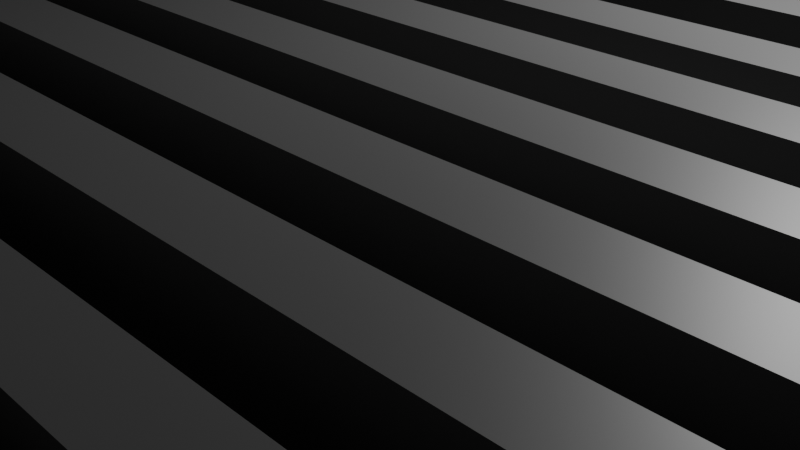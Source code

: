# Source: LaunchPad.blend  (saved by Blender 4.4.30; exported with 4.5.12 LTS)
import bpy
from mathutils import Matrix  # noqa: F401  (used for matrix-valued properties, if any)

bpy.ops.wm.read_factory_settings(use_empty=True)
scene = bpy.context.scene
scene.name = 'Scene'

# ---- collections
col_collection = bpy.data.collections.new('Collection'); scene.collection.children.link(col_collection)

# ---- images (referenced by path relative to the original .blend; pixels are not part of the script)
import os
ASSET_DIR = os.environ.get("B2B_ASSET_DIR", "")  # directory of the original .blend (textures are referenced by path, not embedded)
HERE = os.path.dirname(os.path.abspath(__file__))  # packed textures are extracted next to this script under _unpacked/

def load_image(name, relpath, width, height, colorspace="sRGB"):
    """Load a texture the original file referenced (path relative to the .blend, or extracted next to this script)."""
    p = next((c for c in (os.path.join(HERE, relpath), os.path.join(ASSET_DIR, relpath)) if relpath and os.path.exists(c)), "")
    if p:
        img = bpy.data.images.load(p, check_existing=True)
        img.name = name
    else:  # same state as the original file: an image datablock whose file is absent (Cycles renders it pink)
        img = bpy.data.images.new(name, width, height)
        img.source = "FILE"
        img.filepath = "//" + (relpath or name)
    img.colorspace_settings.name = colorspace
    return img
img_color = load_image('Color', 'LaunchPad_CLR.png', 1024, 1024, 'sRGB')

# ---- materials (node trees are filled in below, after node groups)
mat_metal = bpy.data.materials.new('Metal')
mat_walkway = bpy.data.materials.new('Walkway')
mat_grass_001 = bpy.data.materials.new('Grass.001')

# ---- material node trees
mat_metal.use_nodes = True; mat_metal.node_tree.nodes.clear()
_N = mat_metal.node_tree.nodes; _L = mat_metal.node_tree.links
n0 = _N.new('ShaderNodeBsdfPrincipled'); n0.name = 'Principled BSDF'; n0.location = (10, 300)
n0.inputs[0].default_value = (0.1064, 0.1064, 0.1064, 1.0)
n1 = _N.new('ShaderNodeOutputMaterial'); n1.name = 'Material Output'; n1.location = (300, 300)
n2 = _N.new('ShaderNodeTexImage'); n2.name = 'Image Texture'; n2.location = (-349, 645)
n2.image = img_color
_L.new(n0.outputs[0], n1.inputs[0])
n1.is_active_output = True
mat_walkway.use_nodes = True; mat_walkway.node_tree.nodes.clear()
_N = mat_walkway.node_tree.nodes; _L = mat_walkway.node_tree.links
n0 = _N.new('ShaderNodeBsdfPrincipled'); n0.name = 'Principled BSDF'; n0.location = (10, 300)
n1 = _N.new('ShaderNodeOutputMaterial'); n1.name = 'Material Output'; n1.location = (300, 300)
n2 = _N.new('ShaderNodeTexVoronoi'); n2.name = 'Voronoi Texture'; n2.location = (-1362, 308)
n2.inputs[2].default_value = 200.0
n2.inputs[3].default_value = 1.0
n2.inputs[8].default_value = 0.1
n3 = _N.new('ShaderNodeValToRGB'); n3.name = 'Color Ramp'; n3.location = (-672, 388)
while len(n3.color_ramp.elements) > 1: n3.color_ramp.elements.remove(n3.color_ramp.elements[-1])
n3.color_ramp.elements[0].position = 0.4386; n3.color_ramp.elements[0].color = (0.3475, 0.3475, 0.3475, 1.0)
_e = n3.color_ramp.elements.new(1.0); _e.color = (0.4138, 0.4138, 0.4138, 1.0)
n4 = _N.new('ShaderNodeBump'); n4.name = 'Bump'; n4.location = (-289, 38)
n4.inputs[1].default_value = 1.0
n5 = _N.new('ShaderNodeMix'); n5.name = 'Mix'; n5.location = (-955, 569)
n5.data_type = 'RGBA'
n5.inputs[7].default_value = (0.05555, 0.05555, 0.05555, 1.0)
n6 = _N.new('ShaderNodeTexNoise'); n6.name = 'Noise Texture'; n6.location = (-1841, 564)
n6.inputs[2].default_value = 34.6
n6.inputs[3].default_value = 4.0
n7 = _N.new('ShaderNodeValToRGB'); n7.name = 'Color Ramp.002'; n7.location = (-1585, 626)
n7.color_ramp.interpolation = 'EASE'
while len(n7.color_ramp.elements) > 1: n7.color_ramp.elements.remove(n7.color_ramp.elements[-1])
n7.color_ramp.elements[0].position = 0.0; n7.color_ramp.elements[0].color = (0.0, 0.0, 0.0, 1.0)
_e = n7.color_ramp.elements.new(1.0); _e.color = (0.9598, 0.9598, 0.9598, 1.0)
n8 = _N.new('ShaderNodeTexImage'); n8.name = 'Image Texture'; n8.location = (-408, 748)
n8.image = img_color
_L.new(n0.outputs[0], n1.inputs[0])
_L.new(n4.outputs[0], n0.inputs[5])
_L.new(n7.outputs[0], n5.inputs[0])
_L.new(n6.outputs[1], n7.inputs[0])
_L.new(n5.outputs[2], n3.inputs[0])
_L.new(n2.outputs[1], n5.inputs[6])
_L.new(n3.outputs[0], n0.inputs[0])
_L.new(n3.outputs[0], n4.inputs[3])
n1.is_active_output = True
mat_grass_001.use_nodes = True; mat_grass_001.node_tree.nodes.clear()
_N = mat_grass_001.node_tree.nodes; _L = mat_grass_001.node_tree.links
n0 = _N.new('ShaderNodeBsdfPrincipled'); n0.name = 'Principled BSDF'; n0.location = (10, 300)
n0.inputs[2].default_value = 1.0
n1 = _N.new('ShaderNodeOutputMaterial'); n1.name = 'Material Output'; n1.location = (300, 300)
n2 = _N.new('ShaderNodeTexNoise'); n2.name = 'Noise Texture'; n2.location = (-746, 187)
n2.inputs[2].default_value = 10.0
n2.inputs[3].default_value = 5.0
n2.inputs[5].default_value = 3.3
n2.inputs[6].default_value = 0.8
n3 = _N.new('ShaderNodeValToRGB'); n3.name = 'Color Ramp'; n3.location = (-522, 200)
while len(n3.color_ramp.elements) > 1: n3.color_ramp.elements.remove(n3.color_ramp.elements[-1])
n3.color_ramp.elements[0].position = 0.3377; n3.color_ramp.elements[0].color = (0.06424, 0.09851, 0.007701, 1.0)
_e = n3.color_ramp.elements.new(0.9956); _e.color = (0.03319, 0.0387, 0.01192, 1.0)
n4 = _N.new('ShaderNodeTexVoronoi'); n4.name = 'Voronoi Texture'; n4.location = (-954, 379)
n4.normalize = True
n4.inputs[2].default_value = 200.0
n4.inputs[3].default_value = 15.0
n4.inputs[4].default_value = 0.8065
n5 = _N.new('ShaderNodeValToRGB'); n5.name = 'Color Ramp.001'; n5.location = (-607, 435)
n5.color_ramp.interpolation = 'EASE'
while len(n5.color_ramp.elements) > 1: n5.color_ramp.elements.remove(n5.color_ramp.elements[-1])
n5.color_ramp.elements[0].position = 0.2368; n5.color_ramp.elements[0].color = (1.0, 1.0, 1.0, 1.0)
_e = n5.color_ramp.elements.new(1.0); _e.color = (0.6335, 0.6335, 0.6335, 1.0)
n6 = _N.new('ShaderNodeMix'); n6.name = 'Mix'; n6.location = (-170, 382)
n6.data_type = 'RGBA'
n6.inputs[6].default_value = (0.264, 0.3796, 0.06041, 1.0)
n7 = _N.new('ShaderNodeTexImage'); n7.name = 'Image Texture'; n7.location = (-367, 733)
n7.image = img_color
_L.new(n0.outputs[0], n1.inputs[0])
_L.new(n2.outputs[1], n3.inputs[0])
_L.new(n6.outputs[2], n0.inputs[0])
_L.new(n4.outputs[0], n5.inputs[0])
_L.new(n3.outputs[0], n6.inputs[7])
_L.new(n5.outputs[0], n6.inputs[0])
n1.is_active_output = True

# ---- world
world_world = bpy.data.worlds.new('World'); scene.world = world_world
world_world.use_nodes = True; world_world.node_tree.nodes.clear()
_N = world_world.node_tree.nodes; _L = world_world.node_tree.links
n0 = _N.new('ShaderNodeOutputWorld'); n0.name = 'World Output'; n0.location = (300, 300)
n1 = _N.new('ShaderNodeBackground'); n1.name = 'Background'; n1.location = (10, 300)
n1.inputs[0].default_value = (0.05088, 0.05088, 0.05088, 1.0)
_L.new(n1.outputs[0], n0.inputs[0])
n0.is_active_output = True
world_world.color = (0.05088, 0.05088, 0.05088)
world_world.sun_shadow_jitter_overblur = 0.0

# ---- cameras
cam_camera = bpy.data.cameras.new('Camera')
cam_camera.clip_end = 100.0
cam_camera.ortho_scale = 7.314

# ---- lights
light_light = bpy.data.lights.new('Light', 'POINT')
light_light.energy = 1000.0
light_light.shadow_soft_size = 0.1

# ---- meshes
me_cube_002 = bpy.data.meshes.new('Cube.002')
me_cube_002.from_pydata([(1.357, 0.0, -1.182), (12.53, 0.0, -1.182), (0.0, 0.0, 1.923), (12.54, 0.0, -0.9671), (0.0, 0.0, -1.182), (-1.357, 0.0, -1.182), (-12.53, 0.0, -1.182), (-12.54, 0.0, -0.9671), (-7.816, 0.0, 1.925), (-7.813, 0.0, 2.798), (7.81, 0.0, 1.925), (7.807, 0.0, 2.798), (44.51, 20.21, -5.836), (13.88, 17.14, 2.798), (0.0, 26.69, -5.836), (0.0, 20.36, 2.798), (13.88, 23.47, -5.836), (1.114, 26.5, -5.124), (1.114, 21.19, 2.06), (12.77, 17.98, 2.06), (12.77, 23.28, -5.124), (1.357, 19.61, -4.963), (12.53, 19.61, -4.963), (22.28, 17.05, -1.345), (0.0, 23.52, -1.345), (13.88, 20.31, -1.345), (1.114, 23.52, -1.345), (12.77, 20.31, -1.345), (-23.9, 20.21, -5.836), (-13.88, 17.14, 2.798), (-13.88, 23.47, -5.836), (-1.114, 26.5, -5.124), (-1.114, 21.19, 2.06), (-12.77, 17.98, 2.06), (-12.77, 23.28, -5.124), (-1.357, 19.61, -4.963), (-12.53, 19.61, -4.963), (-22.28, 17.05, -1.345), (-13.88, 20.31, -1.345), (-1.114, 23.52, -1.345), (-12.77, 20.31, -1.345), (44.04, 9.61, -4.963), (-23.9, 9.226, -5.836), (13.89, 9.609, 2.803), (0.0, 9.609, 2.793), (22.29, 9.61, -0.2855), (-13.4, 9.609, 2.793), (-22.28, 9.226, -1.054), (13.88, 8.304, 2.784), (0.0, 8.304, 2.793), (22.28, 8.303, -0.1801), (-13.4, 8.304, 2.793), (-22.28, 7.673, -0.9079), (44.03, 8.303, -5.006), (-23.9, 7.673, -5.836), (44.51, 7.92, -5.836), (44.51, 9.897, -5.836), (22.28, 9.897, -1.054), (13.88, 9.897, 2.798), (0.0, 9.897, 2.798), (-13.88, 9.897, 2.798), (-13.88, 7.92, 2.798), (22.28, 7.92, -0.9079), (13.88, 7.92, 2.798), (0.0, 7.92, 2.798), (86.1, 18.4, -24.94), (86.1, 39.87, -24.94), (22.35, 46.65, -24.94), (-6.558, 53.35, -24.94), (-56.31, 17.0, -24.94), (-56.31, 39.87, -24.94), (-35.46, 46.65, -24.94), (86.1, 14.28, -24.94), (-56.31, 13.76, -24.94), (-7.813, 18.75, 2.798), (-7.813, 19.59, 2.06), (-7.813, 9.897, 2.798), (-7.813, 7.92, 2.798), (-7.541, 9.609, 2.793), (-7.541, 8.304, 2.793), (7.807, 18.75, 2.798), (7.807, 19.59, 2.06), (7.807, 9.897, 2.798), (7.807, 7.92, 2.798), (7.809, 9.609, 2.798), (7.804, 8.304, 2.789), (1.247, 7.781, 1.972), (12.64, 7.781, 1.974), (12.62, 7.781, -1.102), (1.263, 7.781, -1.1), (7.808, 7.614, 1.973), (-1.247, 7.781, 1.972), (-12.64, 7.781, 1.974), (-12.62, 7.781, -1.103), (-1.262, 7.781, -1.101), (-7.815, 7.614, 1.973), (0.0001385, 7.781, 1.948), (0.0001546, 7.781, -1.158), (-12.58, 3.891, -1.035), (-7.813, 3.793, 2.798), (-7.815, 3.724, 1.949), (12.58, 3.891, -1.034), (7.807, 3.793, 2.798), (7.809, 3.724, 1.949), (7.807, 5.773, 2.798), (7.809, 5.669, 1.961), (12.6, 5.836, -1.068), (12.56, 1.945, -1.001), (7.807, 1.813, 2.798), (7.809, 1.778, 1.937), (-12.56, 1.945, -1.001), (-7.813, 1.813, 2.798), (-7.815, 1.778, 1.937), (-12.6, 5.836, -1.069), (-7.813, 5.773, 2.798), (-7.815, 5.669, 1.961), (-12.59, 4.863, -1.052), (-7.813, 4.783, 2.798), (-7.815, 4.696, 1.955), (-12.61, 6.809, -1.086), (-7.813, 6.763, 2.798), (-7.815, 6.642, 1.967), (-12.57, 2.918, -1.018), (-7.813, 2.803, 2.798), (-7.815, 2.751, 1.943), (-12.55, 0.9727, -0.984), (-7.813, 0.8231, 2.798), (-7.815, 0.8057, 1.931), (12.55, 1.007, -0.9845), (7.807, 0.8584, 2.798), (7.809, 0.8404, 1.931), (7.807, 2.803, 2.798), (7.809, 2.751, 1.943), (12.57, 2.918, -1.018), (12.59, 4.863, -1.051), (7.807, 4.783, 2.798), (7.809, 4.696, 1.955), (7.807, 6.763, 2.798), (7.809, 6.642, 1.967), (12.61, 6.809, -1.085), (-12.62, 7.295, -1.094), (-7.813, 7.425, 2.798), (-7.815, 7.128, 1.97), (-12.61, 6.322, -1.077), (-7.813, 6.268, 2.798), (-7.815, 6.155, 1.964), (-12.6, 5.35, -1.06), (-7.813, 5.278, 2.798), (-7.815, 5.183, 1.958), (-12.59, 4.377, -1.043), (-7.813, 4.288, 2.798), (-7.815, 4.21, 1.952), (-12.58, 3.404, -1.026), (-7.813, 3.298, 2.798), (-7.815, 3.237, 1.946), (-12.57, 2.432, -1.009), (-7.813, 2.308, 2.798), (-7.815, 2.265, 1.94), (-12.56, 1.459, -0.9925), (-7.813, 1.318, 2.798), (-7.815, 1.292, 1.934), (-12.55, 0.4863, -0.9756), (-7.813, 0.3281, 2.798), (-7.816, 0.3194, 1.928), (12.55, 0.5037, -0.9758), (7.807, 0.3457, 2.798), (7.809, 0.3367, 1.928), (7.807, 1.336, 2.798), (7.809, 1.309, 1.934), (12.56, 1.476, -0.9926), (12.57, 2.452, -1.009), (7.807, 2.328, 2.798), (7.809, 2.285, 1.94), (7.807, 3.298, 2.798), (7.809, 3.237, 1.946), (12.58, 3.404, -1.026), (12.59, 4.377, -1.043), (7.807, 4.288, 2.798), (7.809, 4.21, 1.952), (7.807, 5.278, 2.798), (7.809, 5.183, 1.958), (12.6, 5.35, -1.06), (12.61, 6.322, -1.076), (7.807, 6.268, 2.798), (7.809, 6.155, 1.964), (7.807, 7.425, 2.798), (7.809, 7.128, 1.97), (12.62, 7.295, -1.093), (7.808, 0.0, 1.973), (12.62, 0.0, -1.102), (12.64, 0.0, 1.974), (86.1, 0.0, -24.94), (44.51, 0.0, -5.836), (22.28, 0.0, -0.9079), (7.807, 0.0, 2.798), (13.88, 0.0, 2.798), (-56.31, 0.0, -24.94), (-23.9, 0.0, -5.836), (-22.28, 0.0, -0.9079), (-13.88, 0.0, 2.798), (-7.813, 0.0, 2.798), (-12.62, 0.0, -1.103), (-7.815, 0.0, 1.973), (-12.64, 0.0, 1.974), (44.51, -20.21, -5.836), (13.88, -17.14, 2.798), (0.0, -26.69, -5.836), (0.0, -20.36, 2.798), (13.88, -23.47, -5.836), (1.114, -26.5, -5.124), (1.114, -21.19, 2.06), (12.77, -17.98, 2.06), (12.77, -23.28, -5.124), (1.357, -19.61, -4.963), (12.53, -19.61, -4.963), (22.28, -17.05, -1.345), (0.0, -23.52, -1.345), (13.88, -20.31, -1.345), (1.114, -23.52, -1.345), (12.77, -20.31, -1.345), (-23.9, -20.21, -5.836), (-13.88, -17.14, 2.798), (-13.88, -23.47, -5.836), (-1.114, -26.5, -5.124), (-1.114, -21.19, 2.06), (-12.77, -17.98, 2.06), (-12.77, -23.28, -5.124), (-1.357, -19.61, -4.963), (-12.53, -19.61, -4.963), (-22.28, -17.05, -1.345), (-13.88, -20.31, -1.345), (-1.114, -23.52, -1.345), (-12.77, -20.31, -1.345), (44.04, -9.61, -4.963), (-23.9, -9.226, -5.836), (13.89, -9.609, 2.803), (0.0, -9.609, 2.793), (22.29, -9.61, -0.2855), (-13.4, -9.609, 2.793), (-22.28, -9.226, -1.054), (13.88, -8.304, 2.784), (0.0, -8.304, 2.793), (22.28, -8.303, -0.1801), (-13.4, -8.304, 2.793), (-22.28, -7.673, -0.9079), (44.03, -8.303, -5.006), (-23.9, -7.673, -5.836), (44.51, -7.92, -5.836), (44.51, -9.897, -5.836), (22.28, -9.897, -1.054), (13.88, -9.897, 2.798), (0.0, -9.897, 2.798), (-13.88, -9.897, 2.798), (-13.88, -7.92, 2.798), (22.28, -7.92, -0.9079), (13.88, -7.92, 2.798), (0.0, -7.92, 2.798), (86.1, -18.4, -24.94), (86.1, -39.87, -24.94), (22.35, -46.65, -24.94), (-6.558, -53.35, -24.94), (-56.31, -17.0, -24.94), (-56.31, -39.87, -24.94), (-35.46, -46.65, -24.94), (86.1, -14.28, -24.94), (-56.31, -13.76, -24.94), (-7.813, -18.75, 2.798), (-7.813, -19.59, 2.06), (-7.813, -9.897, 2.798), (-7.813, -7.92, 2.798), (-7.541, -9.609, 2.793), (-7.541, -8.304, 2.793), (7.807, -18.75, 2.798), (7.807, -19.59, 2.06), (7.807, -9.897, 2.798), (7.807, -7.92, 2.798), (7.809, -9.609, 2.798), (7.804, -8.304, 2.789), (1.247, -7.781, 1.972), (12.64, -7.781, 1.974), (12.62, -7.781, -1.102), (1.263, -7.781, -1.1), (7.808, -7.614, 1.973), (-1.247, -7.781, 1.972), (-12.64, -7.781, 1.974), (-12.62, -7.781, -1.103), (-1.262, -7.781, -1.101), (-7.815, -7.614, 1.973), (0.0001385, -7.781, 1.948), (0.0001546, -7.781, -1.158), (-12.58, -3.891, -1.035), (-7.813, -3.793, 2.798), (-7.815, -3.724, 1.949), (12.58, -3.891, -1.034), (7.807, -3.793, 2.798), (7.809, -3.724, 1.949), (7.807, -5.773, 2.798), (7.809, -5.669, 1.961), (12.6, -5.836, -1.068), (12.56, -1.945, -1.001), (7.807, -1.813, 2.798), (7.809, -1.778, 1.937), (-12.56, -1.945, -1.001), (-7.813, -1.813, 2.798), (-7.815, -1.778, 1.937), (-12.6, -5.836, -1.069), (-7.813, -5.773, 2.798), (-7.815, -5.669, 1.961), (-12.59, -4.863, -1.052), (-7.813, -4.783, 2.798), (-7.815, -4.696, 1.955), (-12.61, -6.809, -1.086), (-7.813, -6.763, 2.798), (-7.815, -6.642, 1.967), (-12.57, -2.918, -1.018), (-7.813, -2.803, 2.798), (-7.815, -2.751, 1.943), (-12.55, -0.9727, -0.984), (-7.813, -0.8231, 2.798), (-7.815, -0.8057, 1.931), (12.55, -1.007, -0.9845), (7.807, -0.8584, 2.798), (7.809, -0.8404, 1.931), (7.807, -2.803, 2.798), (7.809, -2.751, 1.943), (12.57, -2.918, -1.018), (12.59, -4.863, -1.051), (7.807, -4.783, 2.798), (7.809, -4.696, 1.955), (7.807, -6.763, 2.798), (7.809, -6.642, 1.967), (12.61, -6.809, -1.085), (-12.62, -7.295, -1.094), (-7.813, -7.425, 2.798), (-7.815, -7.128, 1.97), (-12.61, -6.322, -1.077), (-7.813, -6.268, 2.798), (-7.815, -6.155, 1.964), (-12.6, -5.35, -1.06), (-7.813, -5.278, 2.798), (-7.815, -5.183, 1.958), (-12.59, -4.377, -1.043), (-7.813, -4.288, 2.798), (-7.815, -4.21, 1.952), (-12.58, -3.404, -1.026), (-7.813, -3.298, 2.798), (-7.815, -3.237, 1.946), (-12.57, -2.432, -1.009), (-7.813, -2.308, 2.798), (-7.815, -2.265, 1.94), (-12.56, -1.459, -0.9925), (-7.813, -1.318, 2.798), (-7.815, -1.292, 1.934), (-12.55, -0.4863, -0.9756), (-7.813, -0.3281, 2.798), (-7.816, -0.3194, 1.928), (12.55, -0.5037, -0.9758), (7.807, -0.3457, 2.798), (7.809, -0.3367, 1.928), (7.807, -1.336, 2.798), (7.809, -1.309, 1.934), (12.56, -1.476, -0.9926), (12.57, -2.452, -1.009), (7.807, -2.328, 2.798), (7.809, -2.285, 1.94), (7.807, -3.298, 2.798), (7.809, -3.237, 1.946), (12.58, -3.404, -1.026), (12.59, -4.377, -1.043), (7.807, -4.288, 2.798), (7.809, -4.21, 1.952), (7.807, -5.278, 2.798), (7.809, -5.183, 1.958), (12.6, -5.35, -1.06), (12.61, -6.322, -1.076), (7.807, -6.268, 2.798), (7.809, -6.155, 1.964), (7.807, -7.425, 2.798), (7.809, -7.128, 1.97), (12.62, -7.295, -1.093)], [(2, 4)], [(28, 70, 69, 42), (25, 13, 23), (24, 15, 18, 26), (80, 13, 19, 81), (25, 16, 20, 27), (16, 14, 17, 20), (20, 17, 21, 22), (13, 25, 27, 19), (14, 24, 26, 17), (16, 25, 23, 12), (38, 37, 29), (24, 39, 32, 15), (74, 75, 33, 29), (38, 40, 34, 30), (30, 34, 31, 14), (34, 36, 35, 31), (29, 33, 40, 38), (14, 31, 39, 24), (30, 28, 37, 38), (96, 64, 91), (40, 93, 140, 119, 143, 113, 146, 116, 149, 98, 152, 122, 155, 110, 158, 125, 161, 7, 6, 36, 34), (35, 36, 6, 5), (96, 86, 64), (27, 20, 22, 1, 3, 164, 128, 169, 107, 170, 133, 175, 101, 176, 134, 181, 106, 182, 139, 187, 88), (4, 0, 89, 97), (21, 0, 1, 22), (12, 23, 57, 56), (80, 15, 59, 82), (23, 13, 58, 57), (74, 76, 59, 15), (28, 42, 47, 37), (37, 47, 60, 29), (41, 45, 50, 53), (84, 44, 49, 85), (45, 43, 48, 50), (78, 79, 49, 44), (42, 54, 52, 47), (47, 52, 61, 60), (53, 55, 56, 41), (41, 56, 57, 45), (84, 82, 59, 44), (45, 57, 58, 43), (78, 76, 60, 46), (46, 60, 61, 51), (50, 62, 55, 53), (85, 83, 63, 48), (48, 63, 62, 50), (79, 77, 64, 49), (14, 68, 71, 30), (55, 72, 65, 56), (56, 65, 66, 12), (42, 69, 73, 54), (30, 71, 70, 28), (16, 67, 68, 14), (12, 66, 67, 16), (51, 61, 77, 79), (44, 59, 76, 78), (46, 51, 79, 78), (29, 60, 76, 74), (15, 32, 75, 74), (49, 64, 83, 85), (43, 58, 82, 84), (43, 84, 85, 48), (13, 80, 82, 58), (15, 80, 81, 18), (18, 81, 90, 86), (81, 19, 87, 90), (26, 18, 86, 89), (19, 27, 88, 87), (32, 91, 95, 75), (75, 95, 92, 33), (39, 94, 91, 32), (33, 92, 93, 40), (89, 86, 96, 97), (94, 97, 96, 91), (95, 91, 64, 77), (83, 64, 86, 90), (163, 162, 9, 8), (165, 166, 10, 11), (21, 89, 0), (26, 89, 21, 17), (4, 97, 94, 5), (35, 5, 94), (39, 31, 35, 94), (151, 150, 99, 100), (177, 178, 103, 102), (183, 184, 105, 104), (171, 172, 109, 108), (157, 156, 111, 112), (145, 144, 114, 115), (148, 147, 117, 118), (142, 141, 120, 121), (154, 153, 123, 124), (160, 159, 126, 127), (167, 168, 130, 129), (173, 174, 132, 131), (179, 180, 136, 135), (185, 186, 138, 137), (190, 188, 90, 87), (189, 190, 87, 88), (192, 191, 72, 55), (193, 192, 55, 62), (195, 193, 62, 63), (194, 195, 63, 83), (197, 54, 73, 196), (197, 198, 52, 54), (198, 199, 61, 52), (199, 200, 77, 61), (185, 83, 77, 141), (203, 201, 93, 92), (202, 203, 92, 95), (183, 137, 120, 144), (179, 104, 114, 147), (177, 135, 117, 150), (173, 102, 99, 153), (171, 131, 123, 156), (167, 108, 111, 159), (165, 129, 126, 162), (166, 163, 127, 130), (168, 160, 112, 109), (172, 157, 124, 132), (174, 154, 100, 103), (178, 151, 118, 136), (180, 148, 115, 105), (184, 145, 121, 138), (186, 142, 95, 90), (142, 186, 185, 141), (145, 184, 183, 144), (148, 180, 179, 147), (151, 178, 177, 150), (154, 174, 173, 153), (157, 172, 171, 156), (160, 168, 167, 159), (163, 166, 165, 162), (121, 120, 137, 138), (104, 105, 115, 114), (118, 117, 135, 136), (100, 99, 102, 103), (124, 123, 131, 132), (108, 109, 112, 111), (127, 126, 129, 130), (220, 234, 261, 262), (217, 215, 205), (216, 218, 210, 207), (272, 273, 211, 205), (217, 219, 212, 208), (208, 212, 209, 206), (212, 214, 213, 209), (205, 211, 219, 217), (206, 209, 218, 216), (208, 204, 215, 217), (230, 221, 229), (216, 207, 224, 231), (266, 221, 225, 267), (230, 222, 226, 232), (222, 206, 223, 226), (226, 223, 227, 228), (221, 230, 232, 225), (206, 216, 231, 223), (222, 230, 229, 220), (288, 283, 256), (232, 226, 228, 6, 7, 353, 317, 350, 302, 347, 314, 344, 290, 341, 308, 338, 305, 335, 311, 332, 285), (227, 5, 6, 228), (288, 256, 278), (219, 280, 379, 331, 374, 298, 373, 326, 368, 293, 367, 325, 362, 299, 361, 320, 356, 3, 1, 214, 212), (4, 289, 281, 0), (213, 214, 1, 0), (204, 248, 249, 215), (272, 274, 251, 207), (215, 249, 250, 205), (266, 207, 251, 268), (220, 229, 239, 234), (229, 221, 252, 239), (233, 245, 242, 237), (276, 277, 241, 236), (237, 242, 240, 235), (270, 236, 241, 271), (234, 239, 244, 246), (239, 252, 253, 244), (245, 233, 248, 247), (233, 237, 249, 248), (276, 236, 251, 274), (237, 235, 250, 249), (270, 238, 252, 268), (238, 243, 253, 252), (242, 245, 247, 254), (277, 240, 255, 275), (240, 242, 254, 255), (271, 241, 256, 269), (206, 222, 263, 260), (247, 248, 257, 264), (248, 204, 258, 257), (234, 246, 265, 261), (222, 220, 262, 263), (208, 206, 260, 259), (204, 208, 259, 258), (243, 271, 269, 253), (236, 270, 268, 251), (238, 270, 271, 243), (221, 266, 268, 252), (207, 266, 267, 224), (241, 277, 275, 256), (235, 276, 274, 250), (235, 240, 277, 276), (205, 250, 274, 272), (207, 210, 273, 272), (210, 278, 282, 273), (273, 282, 279, 211), (218, 281, 278, 210), (211, 279, 280, 219), (224, 267, 287, 283), (267, 225, 284, 287), (231, 224, 283, 286), (225, 232, 285, 284), (281, 289, 288, 278), (286, 283, 288, 289), (287, 269, 256, 283), (275, 282, 278, 256), (355, 8, 9, 354), (357, 11, 10, 358), (213, 0, 281), (218, 209, 213, 281), (4, 5, 286, 289), (227, 286, 5), (231, 286, 227, 223), (343, 292, 291, 342), (369, 294, 295, 370), (375, 296, 297, 376), (363, 300, 301, 364), (349, 304, 303, 348), (337, 307, 306, 336), (340, 310, 309, 339), (334, 313, 312, 333), (346, 316, 315, 345), (352, 319, 318, 351), (359, 321, 322, 360), (365, 323, 324, 366), (371, 327, 328, 372), (377, 329, 330, 378), (190, 279, 282, 188), (189, 280, 279, 190), (192, 247, 264, 191), (193, 254, 247, 192), (195, 255, 254, 193), (194, 275, 255, 195), (197, 196, 265, 246), (197, 246, 244, 198), (198, 244, 253, 199), (199, 253, 269, 200), (377, 333, 269, 275), (203, 284, 285, 201), (202, 287, 284, 203), (375, 336, 312, 329), (371, 339, 306, 296), (369, 342, 309, 327), (365, 345, 291, 294), (363, 348, 315, 323), (359, 351, 303, 300), (357, 354, 318, 321), (358, 322, 319, 355), (360, 301, 304, 352), (364, 324, 316, 349), (366, 295, 292, 346), (370, 328, 310, 343), (372, 297, 307, 340), (376, 330, 313, 337), (378, 282, 287, 334), (334, 333, 377, 378), (337, 336, 375, 376), (340, 339, 371, 372), (343, 342, 369, 370), (346, 345, 365, 366), (349, 348, 363, 364), (352, 351, 359, 360), (355, 354, 357, 358), (313, 330, 329, 312), (296, 306, 307, 297), (310, 328, 327, 309), (292, 295, 294, 291), (316, 324, 323, 315), (300, 303, 304, 301), (319, 322, 321, 318)])
me_cube_002.polygons.foreach_set('material_index', [2, 1, 1, 1, 1, 1, 1, 1, 1, 1, 1, 1, 1, 1, 1, 1, 1, 1, 1, 0, 1, 1, 0, 1, 1, 1, 1, 1, 1, 1, 1, 1, 0, 0, 0, 0, 1, 1, 0, 0, 0, 0, 0, 0, 0, 0, 0, 0, 2, 2, 2, 2, 2, 2, 2, 0, 0, 0, 1, 1, 0, 0, 0, 1, 1, 1, 1, 1, 1, 1, 1, 0, 1, 1, 1, 0, 0, 0, 0, 1, 1, 1, 0, 0, 0, 0, 0, 0, 0, 0, 0, 0, 0, 0, 0, 0, 0, 0, 0, 0, 2, 1, 1, 1, 2, 1, 1, 1, 0, 1, 1, 0, 0, 0, 0, 0, 0, 0, 0, 0, 0, 0, 0, 0, 0, 0, 0, 0, 0, 0, 0, 0, 0, 0, 0, 0, 0, 0, 0, 0, 0, 2, 1, 1, 1, 1, 1, 1, 1, 1, 1, 1, 1, 1, 1, 1, 1, 1, 1, 1, 0, 1, 1, 0, 1, 1, 1, 1, 1, 1, 1, 1, 1, 0, 0, 0, 0, 1, 1, 0, 0, 0, 0, 0, 0, 0, 0, 0, 0, 2, 2, 2, 2, 2, 2, 2, 0, 0, 0, 1, 1, 0, 0, 0, 1, 1, 1, 1, 1, 1, 1, 1, 0, 1, 1, 1, 0, 0, 0, 0, 1, 1, 1, 0, 0, 0, 0, 0, 0, 0, 0, 0, 0, 0, 0, 0, 0, 0, 0, 0, 0, 2, 1, 1, 1, 2, 1, 1, 1, 0, 1, 1, 0, 0, 0, 0, 0, 0, 0, 0, 0, 0, 0, 0, 0, 0, 0, 0, 0, 0, 0, 0, 0, 0, 0, 0, 0, 0, 0, 0, 0, 0])
_uv = me_cube_002.uv_layers.new(name='UVMap')
_uv.uv.foreach_set('vector', [0.2807, 0.1206, 0.5115, 1.522e-08, 0.5115, 0.1403, 0.2807, 0.188, 0.9248, 0.1533, 0.9568, 0.1533, 0.937, 0.2072, 0.3844, 0.9416, 0.3843, 0.9096, 0.3912, 0.9163, 0.3911, 0.9416, 0.9026, 0.9513, 0.904, 0.9128, 0.9092, 0.9209, 0.9092, 0.9529, 0.4191, 0.9416, 0.4191, 0.9753, 0.4122, 0.9711, 0.4123, 0.9416, 0.9749, 0.3904, 0.9749, 0.303, 0.979, 0.3099, 0.9798, 0.384, 0.8284, 0.9197, 0.8086, 0.8482, 0.8509, 0.8497, 0.8509, 0.9182, 0.4191, 0.9096, 0.4191, 0.9416, 0.4123, 0.9416, 0.4122, 0.9163, 0.3843, 0.9753, 0.3844, 0.9416, 0.3911, 0.9416, 0.3913, 0.9711, 0.4616, 0.4891, 0.4944, 0.4908, 0.5051, 0.5445, 0.4616, 0.6778, 0.7932, 0.8862, 0.7811, 0.9401, 0.7613, 0.8862, 0.4051, 0.9416, 0.3983, 0.9416, 0.3982, 0.9163, 0.4052, 0.9096, 0.9225, 0.9513, 0.9158, 0.9528, 0.9158, 0.9209, 0.9211, 0.9128, 0.4262, 0.9416, 0.433, 0.9416, 0.4331, 0.9711, 0.4261, 0.9753, 0.9847, 0.3904, 0.9798, 0.384, 0.9806, 0.3099, 0.9847, 0.303, 0.9011, 0.1225, 0.9236, 0.124, 0.9236, 0.1925, 0.8813, 0.194, 0.4261, 0.9096, 0.4331, 0.9163, 0.433, 0.9416, 0.4262, 0.9416, 0.4052, 0.9753, 0.3982, 0.9711, 0.3983, 0.9416, 0.4051, 0.9416, 0.928, 0.8482, 0.928, 0.9128, 0.8931, 0.9094, 0.8949, 0.8542, 0.1598, 0.8832, 0.1545, 0.8831, 0.1598, 0.8755, 0.9476, 0.3317, 0.9493, 0.2549, 0.9493, 0.2519, 0.9494, 0.2489, 0.9495, 0.2459, 0.9495, 0.243, 0.9496, 0.24, 0.9497, 0.237, 0.9498, 0.234, 0.9498, 0.231, 0.9499, 0.228, 0.95, 0.2251, 0.95, 0.2221, 0.9501, 0.2191, 0.9502, 0.2161, 0.9502, 0.2131, 0.9503, 0.2101, 0.9504, 0.2072, 0.9517, 0.2072, 0.97, 0.3284, 0.97, 0.3509, 0.1318, 0.8614, 0.06325, 0.8614, 0.06325, 0.7388, 0.1318, 0.7388, 0.1598, 0.8832, 0.1595, 0.8908, 0.1545, 0.8831, 0.97, 0.5204, 0.9476, 0.5396, 0.9476, 0.5171, 0.966, 0.3959, 0.9673, 0.3959, 0.9673, 0.399, 0.9674, 0.4021, 0.9675, 0.4049, 0.9676, 0.4078, 0.9676, 0.4109, 0.9677, 0.4138, 0.9678, 0.4168, 0.9678, 0.4198, 0.9679, 0.4227, 0.968, 0.4257, 0.968, 0.4287, 0.9681, 0.4317, 0.9682, 0.4347, 0.9682, 0.4376, 0.9683, 0.4406, 0.9684, 0.4436, 0.9599, 0.7796, 0.9516, 0.7796, 0.9522, 0.7319, 0.9599, 0.7319, 0.3523, 0.9096, 0.3523, 0.7871, 0.4208, 0.7871, 0.4208, 0.9096, 0.2675, 0.8357, 0.2869, 0.6966, 0.3307, 0.6963, 0.3307, 0.8357, 0.133, 0.729, 0.08515, 0.7388, 0.08515, 0.6747, 0.133, 0.6747, 0.6497, 0.9171, 0.6497, 0.8597, 0.6941, 0.8601, 0.6936, 0.9168, 0.03724, 0.729, 0.03724, 0.6747, 0.08515, 0.6747, 0.08515, 0.7388, 0.7613, 0.8862, 0.7613, 0.9536, 0.7303, 0.9536, 0.732, 0.9056, 0.6017, 0.9171, 0.5537, 0.9171, 0.5569, 0.8604, 0.6013, 0.8597, 0.2584, 0.9725, 0.2584, 0.8361, 0.2665, 0.8359, 0.2665, 0.9725, 0.133, 0.6729, 0.08515, 0.6729, 0.08515, 0.6649, 0.133, 0.6649, 0.44, 0.9645, 0.4401, 0.9096, 0.4481, 0.9096, 0.4481, 0.9642, 0.0389, 0.6729, 0.0389, 0.6649, 0.08515, 0.6649, 0.08515, 0.6729, 0.2266, 0.9395, 0.2266, 0.93, 0.2584, 0.93, 0.2576, 0.9395, 0.4989, 0.9407, 0.4893, 0.9406, 0.4893, 0.8843, 0.5014, 0.884, 0.5047, 0.783, 0.4988, 0.7854, 0.4988, 0.7733, 0.5049, 0.775, 0.51, 0.6255, 0.5051, 0.6295, 0.5051, 0.49, 0.51, 0.4891, 0.133, 0.6729, 0.133, 0.6747, 0.08515, 0.6747, 0.08515, 0.6729, 0.9613, 0.2053, 0.9568, 0.2072, 0.9568, 0.1505, 0.9579, 0.1505, 0.9914, 0.3419, 0.9896, 0.3402, 0.9896, 0.303, 0.9914, 0.306, 0.002961, 0.6729, 1.707e-09, 0.6747, 2.622e-09, 0.6625, 0.002961, 0.6649, 0.97, 0.2072, 0.9749, 0.2082, 0.9749, 0.3478, 0.97, 0.3438, 0.1675, 0.7867, 0.1698, 0.7867, 0.1698, 0.824, 0.1675, 0.824, 0.9684, 0.1505, 0.9702, 0.1505, 0.9702, 0.2068, 0.9657, 0.205, 0.0389, 0.6649, 0.03724, 0.6625, 0.08515, 0.6625, 0.08515, 0.6649, 0.3523, 0.4891, 0.3523, 0.6943, 0.1703, 0.6963, 0.2649, 0.49, 2.466e-08, 0.2931, 0.2807, 0.3321, 0.2807, 0.3574, 2.375e-08, 0.3052, 2.375e-08, 0.3052, 0.2807, 0.3574, 0.2807, 0.4891, 1.897e-08, 0.3685, 0.2807, 0.188, 0.5115, 0.1403, 0.5115, 0.1601, 0.2807, 0.1975, 0.7518, 0.5882, 0.8086, 0.8078, 0.6994, 0.8862, 0.6994, 0.6259, 0.8629, 0.2072, 0.8814, 0.3977, 0.6994, 0.3977, 0.7755, 0.2072, 0.5115, 0.2409, 0.6994, -4.079e-08, 0.6994, 0.3932, 0.5115, 0.4298, 0.002961, 0.6649, 2.622e-09, 0.6625, 0.03724, 0.6625, 0.0389, 0.6649, 0.9914, 0.3881, 0.9896, 0.3881, 0.9896, 0.3402, 0.9914, 0.3419, 0.002961, 0.6729, 0.002961, 0.6649, 0.0389, 0.6649, 0.0389, 0.6729, 4.202e-09, 0.7191, 1.707e-09, 0.6747, 0.03724, 0.6747, 0.03724, 0.729, 0.4561, 0.9096, 0.4639, 0.9153, 0.4628, 0.9575, 0.4561, 0.9585, 0.1675, 0.7388, 0.1698, 0.7388, 0.1698, 0.7867, 0.1675, 0.7867, 0.1703, 0.6729, 0.1703, 0.6747, 0.133, 0.6747, 0.133, 0.6729, 0.1703, 0.6729, 0.133, 0.6729, 0.133, 0.6649, 0.1703, 0.6649, 0.1703, 0.7191, 0.133, 0.729, 0.133, 0.6747, 0.1703, 0.6747, 0.4796, 0.9096, 0.4796, 0.9585, 0.4728, 0.9575, 0.4717, 0.9153, 0.9516, 0.8482, 0.9106, 0.8383, 0.9105, 0.7649, 0.9508, 0.7659, 0.9106, 0.8383, 0.8801, 0.8285, 0.8809, 0.7659, 0.9105, 0.7649, 0.1283, 0.9582, 0.1077, 0.9436, 0.1095, 0.8614, 0.1283, 0.8617, 0.9476, 0.5539, 0.9268, 0.5683, 0.9277, 0.4915, 0.9465, 0.4913, 0.8086, 0.8482, 0.8094, 0.7659, 0.8497, 0.7649, 0.8497, 0.8383, 0.8497, 0.8383, 0.8497, 0.7649, 0.8793, 0.7659, 0.8801, 0.8285, 0.4893, 0.884, 0.4893, 0.7874, 0.5082, 0.7871, 0.51, 0.8694, 0.3307, 0.931, 0.3313, 0.8685, 0.3501, 0.8685, 0.3516, 0.9453, 0.8814, 0.5778, 0.8815, 0.5589, 0.8891, 0.5591, 0.8891, 0.5781, 0.8968, 0.5778, 0.8891, 0.5781, 0.8891, 0.5591, 0.8968, 0.5589, 0.5104, 0.6295, 0.5102, 0.6698, 0.5051, 0.6774, 0.5051, 0.6295, 0.9583, 0.5396, 0.9583, 0.5875, 0.9532, 0.5799, 0.953, 0.5396, 0.4797, 0.7803, 0.4797, 0.775, 0.4817, 0.775, 0.4817, 0.7803, 0.507, 0.7733, 0.507, 0.7786, 0.5049, 0.7786, 0.5049, 0.7733, 0.1545, 0.8596, 0.1324, 0.7865, 0.134, 0.7388, 0.1318, 0.8831, 0.1324, 0.7865, 0.1545, 0.8596, 0.1545, 0.9019, 0.4988, 0.7255, 0.4988, 0.6778, 0.5066, 0.6778, 0.5072, 0.7255, 0.8814, 0.5167, 0.902, 0.3959, 0.9035, 0.4436, 0.9041, 0.5402, 0.8814, 0.5589, 0.8814, 0.5167, 0.9035, 0.4436, 0.8814, 0.1992, 0.8813, 0.194, 0.8844, 0.1943, 0.8844, 0.1995, 0.4747, 0.7807, 0.4746, 0.7859, 0.4717, 0.7862, 0.4717, 0.781, 0.493, 0.775, 0.493, 0.7801, 0.49, 0.7805, 0.49, 0.7754, 0.4869, 0.775, 0.4868, 0.7802, 0.4837, 0.7804, 0.4837, 0.7751, 0.8844, 0.5834, 0.8844, 0.5781, 0.8874, 0.5782, 0.8874, 0.5835, 0.5072, 0.7845, 0.5072, 0.7794, 0.5102, 0.7797, 0.5102, 0.7849, 0.4901, 0.7857, 0.49, 0.7805, 0.4931, 0.7808, 0.4931, 0.786, 0.4767, 0.7803, 0.4757, 0.775, 0.4797, 0.7756, 0.4797, 0.7807, 0.8844, 0.1992, 0.8844, 0.194, 0.8874, 0.1942, 0.8874, 0.1994, 0.8875, 0.2048, 0.8874, 0.1995, 0.8904, 0.1995, 0.8904, 0.2049, 0.8934, 0.194, 0.8933, 0.1993, 0.8904, 0.1994, 0.8904, 0.1941, 0.8844, 0.1995, 0.8843, 0.2047, 0.8813, 0.2049, 0.8813, 0.1997, 0.4867, 0.7804, 0.4867, 0.7856, 0.4837, 0.7859, 0.4837, 0.7807, 0.5112, 0.7736, 0.5101, 0.7789, 0.5072, 0.7794, 0.5072, 0.7742, 0.8809, 0.7182, 0.9105, 0.7182, 0.9105, 0.7649, 0.8809, 0.7659, 0.9273, 0.4438, 0.9461, 0.4436, 0.9465, 0.4913, 0.9277, 0.4915, 2.833e-08, 0.2445, 0.2807, 0.2445, 0.2807, 0.3321, 2.466e-08, 0.2931, 0.2189, 0.6963, 0.2189, 0.8359, 0.1703, 0.8359, 0.1703, 0.6963, 0.2675, 0.8843, 0.3238, 0.8843, 0.3238, 0.9328, 0.2675, 0.9328, 0.4616, 0.7264, 0.4988, 0.7264, 0.4988, 0.775, 0.4616, 0.775, 0.2807, 0.2445, 0.2807, 0.1975, 0.5115, 0.1601, 0.5115, 0.2445, 0.2266, 0.8829, 0.2584, 0.8829, 0.2584, 0.93, 0.2266, 0.93, 0.2266, 0.8844, 0.1703, 0.8844, 0.1703, 0.8359, 0.2266, 0.8374, 6.29e-09, 0.614, 0.03724, 0.614, 0.03724, 0.6625, 2.622e-09, 0.6625, 0.994, 0.09579, 0.991, 0.09579, 0.991, 2.925e-09, 0.994, 2.925e-09, 0.3313, 0.8208, 0.3501, 0.8208, 0.3501, 0.8685, 0.3313, 0.8685, 0.8497, 0.7182, 0.8793, 0.7182, 0.8793, 0.7659, 0.8497, 0.7649, 0.9884, 0.5875, 0.9854, 0.5875, 0.9854, 0.4917, 0.9884, 0.4917, 0.994, 0.1916, 0.991, 0.1916, 0.991, 0.09583, 0.994, 0.09583, 0.9894, 0.8277, 0.9864, 0.8277, 0.9864, 0.7319, 0.9894, 0.7319, 0.9914, 0.5875, 0.9884, 0.5875, 0.9884, 0.4917, 0.9914, 0.4917, 0.9924, 0.8277, 0.9894, 0.8277, 0.9894, 0.7319, 0.9925, 0.7319, 0.9926, 0.684, 0.9897, 0.684, 0.9897, 0.5882, 0.9927, 0.5882, 0.1315, 0.9572, 0.1283, 0.9572, 0.1284, 0.8614, 0.1315, 0.8614, 0.8054, 0.9821, 0.8054, 0.8862, 0.8083, 0.8862, 0.8084, 0.9821, 0.9941, 0.09583, 0.994, 2.112e-09, 0.997, 4.124e-07, 0.997, 0.09583, 0.9946, 0.5876, 0.9945, 0.4917, 0.9975, 0.4917, 0.9975, 0.5876, 0.9957, 0.684, 0.9957, 0.5882, 0.9987, 0.5882, 0.9987, 0.684, 0.9965, 0.303, 0.9965, 0.2072, 0.9995, 0.2072, 0.9995, 0.303, 0.9966, 0.4917, 0.9966, 0.3959, 0.9995, 0.3959, 0.9995, 0.4917, 0.997, 0.09582, 0.997, -9.968e-10, 1.0, 4.125e-07, 1.0, 0.09582, 0.997, 0.1917, 0.997, 0.09583, 1.0, 0.09583, 1.0, 0.1917, 0.9653, 0.7319, 0.9653, 0.8277, 0.9599, 0.8277, 0.9599, 0.7319, 0.9897, 0.5882, 0.9897, 0.684, 0.9845, 0.684, 0.9845, 0.5882, 0.9864, 0.7319, 0.9864, 0.8277, 0.9812, 0.8277, 0.9812, 0.7319, 0.9845, 0.5882, 0.9845, 0.684, 0.9793, 0.684, 0.9793, 0.5882, 0.9812, 0.7319, 0.9812, 0.8277, 0.976, 0.8277, 0.976, 0.7319, 0.9749, 0.303, 0.9749, 0.2072, 0.9802, 0.2072, 0.9802, 0.303, 0.9722, 0.09583, 0.9722, -1.255e-09, 0.9775, 1.705e-05, 0.9775, 0.09581, 0.06087, 0.8783, 0.06087, 0.9741, 0.05553, 0.9741, 0.05553, 0.8783, 0.9854, 0.2072, 0.9905, 0.2072, 0.9905, 0.303, 0.9854, 0.303, 0.988, 0.09581, 0.9828, 0.09582, 0.9828, -1.257e-09, 0.988, 1.352e-05, 0.9802, 0.2072, 0.9854, 0.2072, 0.9854, 0.303, 0.9802, 0.303, 0.9775, 0.09583, 0.9828, 0.09584, 0.9828, 0.1916, 0.9775, 0.1917, 0.9802, 0.4917, 0.9749, 0.4917, 0.9749, 0.3959, 0.9802, 0.3959, 0.974, 0.5882, 0.9793, 0.5882, 0.9793, 0.684, 0.974, 0.684, 0.9747, 0.944, 0.9693, 0.944, 0.9693, 0.8482, 0.9747, 0.8482, 0.2807, 0.3685, 0.2807, 0.3011, 0.5115, 0.3488, 0.5115, 0.4891, 0.1637, 0.9019, 0.1516, 0.9558, 0.1318, 0.9019, 0.4121, 0.9416, 0.4053, 0.9416, 0.4052, 0.9163, 0.4122, 0.9096, 0.9158, 0.9513, 0.9092, 0.9529, 0.9092, 0.9209, 0.9145, 0.9128, 0.4331, 0.9416, 0.4399, 0.9416, 0.44, 0.9711, 0.4331, 0.9753, 0.1686, 0.9893, 0.1637, 0.9829, 0.1645, 0.9088, 0.1686, 0.9019, 0.8734, 0.9197, 0.8509, 0.9182, 0.8509, 0.8497, 0.8931, 0.8482, 0.4331, 0.9096, 0.44, 0.9163, 0.4399, 0.9416, 0.4331, 0.9416, 0.4122, 0.9753, 0.4052, 0.9711, 0.4053, 0.9416, 0.4121, 0.9416, 0.9248, 0.2072, 0.9248, 0.3959, 0.8814, 0.2626, 0.892, 0.2089, 0.3523, 0.9096, 0.3843, 0.9096, 0.3644, 0.9635, 0.3913, 0.9416, 0.3913, 0.9096, 0.3982, 0.9163, 0.3981, 0.9416, 0.9476, 0.3894, 0.949, 0.3509, 0.9542, 0.359, 0.9542, 0.3909, 0.426, 0.9416, 0.4261, 0.9753, 0.4191, 0.9711, 0.4192, 0.9416, 0.9847, 0.3904, 0.9847, 0.303, 0.9888, 0.3099, 0.9896, 0.384, 0.534, 0.8597, 0.5537, 0.9311, 0.5115, 0.9297, 0.5115, 0.8611, 0.4261, 0.9096, 0.426, 0.9416, 0.4192, 0.9416, 0.4192, 0.9163, 0.3913, 0.9753, 0.3913, 0.9416, 0.3981, 0.9416, 0.3982, 0.9711, -1.395e-08, 0.8783, 0.03313, 0.8842, 0.03493, 0.9395, -1.304e-08, 0.9428, 0.1625, 0.8869, 0.1625, 0.8792, 0.1678, 0.8868, 0.974, 0.7127, 0.9516, 0.7319, 0.9516, 0.7094, 0.97, 0.5883, 0.9713, 0.5882, 0.9714, 0.5912, 0.9714, 0.5942, 0.9715, 0.5972, 0.9716, 0.6001, 0.9716, 0.6031, 0.9717, 0.6061, 0.9718, 0.6091, 0.9718, 0.6121, 0.9719, 0.615, 0.972, 0.618, 0.972, 0.621, 0.9721, 0.624, 0.9722, 0.627, 0.9722, 0.63, 0.9723, 0.6329, 0.9724, 0.6359, 0.4208, 0.9096, 0.4208, 0.7871, 0.4893, 0.7871, 0.4893, 0.9096, 0.1625, 0.8869, 0.1678, 0.8868, 0.1628, 0.8945, 0.9499, 0.1245, 0.9515, 0.04772, 0.9515, 0.04474, 0.9516, 0.04176, 0.9517, 0.03877, 0.9517, 0.03579, 0.9518, 0.03281, 0.9519, 0.02983, 0.952, 0.02684, 0.952, 0.02386, 0.9521, 0.02088, 0.9522, 0.0179, 0.9522, 0.01503, 0.9523, 0.01193, 0.9524, 0.009054, 0.9524, 0.006178, 0.9525, 0.003089, 0.9526, -3.986e-09, 0.9539, 5.22e-05, 0.9722, 0.1212, 0.9722, 0.1437, 0.9599, 0.7796, 0.9599, 0.8274, 0.9522, 0.8274, 0.9516, 0.7796, 0.9499, 0.1225, 0.8813, 0.1225, 0.8813, -5.392e-09, 0.9499, -4.935e-09, 0.06325, 0.8783, 1.462e-08, 0.8783, 4.743e-09, 0.7388, 0.04389, 0.7392, 0.133, 0.499, 0.133, 0.5533, 0.08515, 0.5533, 0.08515, 0.4891, 0.1077, 0.9188, 0.06379, 0.9185, 0.06325, 0.8618, 0.1077, 0.8614, 0.03724, 0.499, 0.08515, 0.4891, 0.08515, 0.5533, 0.03724, 0.5533, 0.7303, 0.9536, 0.7011, 0.9342, 0.6994, 0.8862, 0.7303, 0.8862, 0.6017, 0.9171, 0.6021, 0.8597, 0.6465, 0.8604, 0.6497, 0.9171, 0.1625, 0.8755, 0.1545, 0.8755, 0.1545, 0.7388, 0.1625, 0.7391, 0.133, 0.555, 0.133, 0.563, 0.08515, 0.563, 0.08515, 0.555, 0.4561, 0.9645, 0.4481, 0.9642, 0.4481, 0.9096, 0.4561, 0.9096, 0.0389, 0.555, 0.08515, 0.555, 0.08515, 0.563, 0.0389, 0.563, 0.8931, 0.9446, 0.8931, 0.9136, 0.9026, 0.9128, 0.9026, 0.9446, 0.7958, 0.943, 0.7932, 0.8862, 0.8054, 0.8866, 0.8054, 0.9429, 0.4618, 0.7848, 0.4616, 0.7767, 0.4676, 0.775, 0.4676, 0.7871, 0.1625, 0.8753, 0.1626, 0.7388, 0.1675, 0.7398, 0.1675, 0.8792, 0.133, 0.555, 0.08515, 0.555, 0.08515, 0.5533, 0.133, 0.5533, 0.9613, 0.2053, 0.9646, 0.1505, 0.9657, 0.1505, 0.9657, 0.2072, 0.9914, 0.3419, 0.9914, 0.306, 0.9931, 0.303, 0.9931, 0.3402, 0.002961, 0.555, 0.002961, 0.563, 9.957e-09, 0.5654, 1.087e-08, 0.5533, 0.9749, 0.3959, 0.9749, 0.5326, 0.97, 0.5365, 0.97, 0.3969, 0.06322, 0.9261, 0.06323, 0.9634, 0.06087, 0.9634, 0.06087, 0.9261, 0.5554, 0.9171, 0.5581, 0.9716, 0.5537, 0.9734, 0.5537, 0.9171, 0.0389, 0.563, 0.08515, 0.563, 0.08515, 0.5654, 0.03724, 0.5654, 0.6994, -9.483e-09, 0.7868, 0.0009589, 0.8813, 0.2072, 0.6994, 0.2052, 3.2e-08, 0.196, 3.291e-08, 0.1838, 0.2807, 0.1317, 0.2807, 0.157, 3.291e-08, 0.1838, 3.769e-08, 0.1206, 0.2807, -2.204e-09, 0.2807, 0.1317, 0.2807, 0.3011, 0.2807, 0.2916, 0.5115, 0.329, 0.5115, 0.3488, 0.4091, 0.4891, 0.4616, 0.5267, 0.4616, 0.7871, 0.3523, 0.7087, 0.7178, 0.3977, 0.8052, 0.3977, 0.8814, 0.5882, 0.6994, 0.5882, 0.5115, 0.6187, 0.5115, 0.4298, 0.6994, 0.4664, 0.6994, 0.8597, 0.002961, 0.563, 0.0389, 0.563, 0.03724, 0.5654, 9.957e-09, 0.5654, 0.9914, 0.3881, 0.9914, 0.3419, 0.9931, 0.3402, 0.9931, 0.3881, 0.002961, 0.555, 0.0389, 0.555, 0.0389, 0.563, 0.002961, 0.563, 2.008e-08, 0.5088, 0.03724, 0.499, 0.03724, 0.5533, 1.087e-08, 0.5533, 0.4717, 0.9096, 0.4717, 0.9585, 0.465, 0.9575, 0.4639, 0.9153, 0.06322, 0.8783, 0.06322, 0.9261, 0.06087, 0.9261, 0.06087, 0.8783, 0.1703, 0.555, 0.133, 0.555, 0.133, 0.5533, 0.1703, 0.5533, 0.1703, 0.555, 0.1703, 0.563, 0.133, 0.563, 0.133, 0.555, 0.1703, 0.5088, 0.1703, 0.5533, 0.133, 0.5533, 0.133, 0.499, 0.4796, 0.9096, 0.4874, 0.9153, 0.4863, 0.9575, 0.4796, 0.9585, 0.9516, 0.5882, 0.9508, 0.6705, 0.9105, 0.6715, 0.9106, 0.5981, 0.9106, 0.5981, 0.9105, 0.6715, 0.8809, 0.6705, 0.8801, 0.6079, 0.9487, 0.9451, 0.9487, 0.8485, 0.9675, 0.8482, 0.9693, 0.9304, 0.03493, 0.9408, 0.03667, 0.8783, 0.05553, 0.8786, 0.05553, 0.9555, 0.8086, 0.5882, 0.8497, 0.5981, 0.8497, 0.6715, 0.8094, 0.6705, 0.8497, 0.5981, 0.8801, 0.6079, 0.8793, 0.6705, 0.8497, 0.6715, 0.9487, 0.9451, 0.928, 0.9304, 0.9298, 0.8482, 0.9487, 0.8485, 0.3307, 0.7105, 0.3516, 0.6963, 0.3501, 0.7731, 0.3313, 0.7731, 0.9123, 0.5778, 0.9046, 0.5781, 0.9046, 0.5591, 0.9122, 0.5589, 0.8968, 0.5778, 0.8969, 0.5589, 0.9046, 0.5591, 0.9046, 0.5781, 0.9476, 0.5396, 0.953, 0.5396, 0.953, 0.5875, 0.9479, 0.5799, 0.9225, 0.9128, 0.9278, 0.9128, 0.9276, 0.953, 0.9225, 0.9607, 0.4837, 0.7803, 0.4817, 0.7803, 0.4817, 0.775, 0.4837, 0.775, 0.4961, 0.775, 0.4982, 0.775, 0.4982, 0.7803, 0.4961, 0.7803, 0.9248, 0.3279, 0.9454, 0.2072, 0.947, 0.2549, 0.9476, 0.3514, 0.9248, 0.3702, 0.9248, 0.3279, 0.947, 0.2549, 0.4988, 0.7255, 0.5072, 0.7255, 0.5066, 0.7733, 0.4988, 0.7733, 0.9268, 0.5167, 0.9047, 0.4436, 0.9062, 0.3959, 0.9041, 0.5402, 0.9047, 0.4436, 0.9268, 0.5167, 0.9268, 0.5589, 0.4706, 0.7859, 0.4676, 0.7862, 0.4676, 0.781, 0.4707, 0.7807, 0.4747, 0.7807, 0.4777, 0.781, 0.4777, 0.7862, 0.4747, 0.7859, 0.493, 0.775, 0.4961, 0.7754, 0.4961, 0.7805, 0.4931, 0.7801, 0.4869, 0.775, 0.49, 0.7751, 0.49, 0.7804, 0.4869, 0.7802, 0.8904, 0.1993, 0.8874, 0.1994, 0.8874, 0.1941, 0.8904, 0.194, 0.4827, 0.7855, 0.4797, 0.7859, 0.4797, 0.7807, 0.4827, 0.7803, 0.496, 0.7857, 0.4931, 0.786, 0.4931, 0.7808, 0.4961, 0.7805, 0.4746, 0.7803, 0.4717, 0.7807, 0.4717, 0.7756, 0.4757, 0.775, 0.8874, 0.2047, 0.8844, 0.2049, 0.8844, 0.1997, 0.8874, 0.1995, 0.8904, 0.5834, 0.8874, 0.5835, 0.8874, 0.5782, 0.8905, 0.5781, 0.8904, 0.1995, 0.8934, 0.1995, 0.8934, 0.2049, 0.8905, 0.2048, 0.8814, 0.5781, 0.8844, 0.5783, 0.8844, 0.5836, 0.8814, 0.5834, 0.4869, 0.7804, 0.4899, 0.7807, 0.4899, 0.7859, 0.4869, 0.7856, 0.4676, 0.775, 0.4717, 0.7756, 0.4717, 0.7807, 0.4687, 0.7803, 0.8809, 0.7182, 0.8809, 0.6705, 0.9105, 0.6715, 0.9105, 0.7182, 0.9273, 0.4438, 0.9268, 0.3961, 0.9457, 0.3959, 0.9461, 0.4436, 2.833e-08, 0.2445, 3.2e-08, 0.196, 0.2807, 0.157, 0.2807, 0.2445, 0.2189, 0.6963, 0.2675, 0.6963, 0.2675, 0.8359, 0.2189, 0.8359, 0.2675, 0.8843, 0.2675, 0.8357, 0.3238, 0.8357, 0.3238, 0.8843, 0.4616, 0.7264, 0.4616, 0.6778, 0.4988, 0.6778, 0.4988, 0.7264, 0.2807, 0.2445, 0.5115, 0.2445, 0.5115, 0.329, 0.2807, 0.2916, 0.2266, 0.8829, 0.2266, 0.8359, 0.2584, 0.8359, 0.2584, 0.8829, 0.2266, 0.8844, 0.2266, 0.9315, 0.1703, 0.933, 0.1703, 0.8844, 6.29e-09, 0.614, 9.957e-09, 0.5654, 0.03724, 0.5654, 0.03724, 0.614, 0.9914, 0.5875, 0.9914, 0.4917, 0.9945, 0.4917, 0.9945, 0.5875, 0.3313, 0.8208, 0.3313, 0.7731, 0.3501, 0.7731, 0.3501, 0.8208, 0.8497, 0.7182, 0.8497, 0.6715, 0.8793, 0.6705, 0.8793, 0.7182, 0.988, 0.09579, 0.988, 2.925e-09, 0.991, 2.925e-09, 0.991, 0.09579, 0.9925, 0.8277, 0.9925, 0.7319, 0.9955, 0.7319, 0.9955, 0.8277, 0.9879, 0.1916, 0.9879, 0.09583, 0.991, 0.09583, 0.991, 0.1916, 0.9903, 0.944, 0.9903, 0.8482, 0.9933, 0.8482, 0.9933, 0.944, 0.9907, 0.303, 0.9905, 0.2072, 0.9936, 0.2072, 0.9936, 0.303, 0.9906, 0.4917, 0.9905, 0.3959, 0.9936, 0.3959, 0.9936, 0.4917, 0.5072, 0.7736, 0.5072, 0.6778, 0.5102, 0.6778, 0.5103, 0.7736, 0.5098, 0.9798, 0.5067, 0.9798, 0.5068, 0.884, 0.5098, 0.884, 0.9956, 0.684, 0.9927, 0.684, 0.9927, 0.5882, 0.9957, 0.5882, 0.9962, 0.944, 0.9933, 0.944, 0.9933, 0.8482, 0.9963, 0.8482, 0.9965, 0.303, 0.9936, 0.303, 0.9936, 0.2072, 0.9965, 0.2072, 0.9966, 0.4917, 0.9936, 0.4917, 0.9936, 0.3959, 0.9966, 0.3959, 0.997, 0.1917, 0.994, 0.1917, 0.994, 0.09583, 0.997, 0.09583, 0.9985, 0.8277, 0.9955, 0.8277, 0.9955, 0.7319, 0.9985, 0.7319, 0.9993, 0.944, 0.9963, 0.944, 0.9963, 0.8482, 0.9993, 0.8482, 0.3238, 0.8357, 0.3292, 0.8357, 0.3292, 0.9315, 0.3238, 0.9315, 0.9851, 0.8482, 0.9903, 0.8482, 0.9903, 0.944, 0.9851, 0.944, 0.9802, 0.4917, 0.9854, 0.4917, 0.9854, 0.5875, 0.9802, 0.5875, 0.9799, 0.8482, 0.9851, 0.8482, 0.9851, 0.944, 0.9799, 0.944, 0.9775, -6.877e-10, 0.9828, 1.56e-05, 0.9828, 0.09581, 0.9775, 0.09583, 0.9747, 0.8482, 0.9799, 0.8482, 0.9799, 0.944, 0.9747, 0.944, 0.9775, 0.1917, 0.9722, 0.1916, 0.9722, 0.09585, 0.9775, 0.09583, 0.9707, 0.8277, 0.9653, 0.8277, 0.9653, 0.7319, 0.9707, 0.7319, 0.9905, 0.3959, 0.9905, 0.4917, 0.9854, 0.4917, 0.9854, 0.3959, 0.9828, 0.1916, 0.9828, 0.09584, 0.9879, 0.09583, 0.9879, 0.1917, 0.9854, 0.3959, 0.9854, 0.4917, 0.9802, 0.4917, 0.9802, 0.3959, 0.6994, 0.8597, 0.6994, 0.9555, 0.6941, 0.9555, 0.6941, 0.8597, 0.9802, 0.4917, 0.9802, 0.5876, 0.9749, 0.5875, 0.9749, 0.4917, 0.5014, 0.9798, 0.5014, 0.884, 0.5067, 0.884, 0.5067, 0.9798, 0.9707, 0.8277, 0.9707, 0.7319, 0.976, 0.7319, 0.976, 0.8277])
me_cube_002.materials.append(mat_metal)
me_cube_002.materials.append(mat_walkway)
me_cube_002.materials.append(mat_grass_001)
me_cube_002.update()

# ---- objects
ob_light = bpy.data.objects.new('Light', light_light)
ob_camera = bpy.data.objects.new('Camera', cam_camera)
ob_cube = bpy.data.objects.new('Cube', me_cube_002)

# ---- transforms, parenting, visibility, modifiers, constraints
ob_light.location = (4.076, 1.005, 5.904)
ob_light.rotation_euler = (0.6503, 0.05522, 1.866)
ob_light.lock_rotations_4d = False
ob_light.empty_display_type = 'ARROWS'
ob_light.color = (0.0, 0.0, 0.0, 0.0)
ob_light.lineart.crease_threshold = 0.0
ob_camera.location = (7.359, -6.926, 4.958)
ob_camera.rotation_euler = (1.109, 0.0, 0.8149)
ob_camera.lock_rotations_4d = False
ob_camera.empty_display_type = 'ARROWS'
ob_camera.color = (0.0, 0.0, 0.0, 0.0)
ob_camera.display_type = 'WIRE'
ob_camera.lineart.crease_threshold = 0.0
ob_cube.location = (0.0, 0.0, 0.0)

# ---- collection membership
col_collection.objects.link(ob_light)
col_collection.objects.link(ob_camera)
col_collection.objects.link(ob_cube)

# ---- scene / render settings (as saved in the file)
scene.camera = ob_camera
scene.frame_start = 1; scene.frame_end = 250; scene.frame_set(1)
scene.render.engine = 'CYCLES'
scene.cycles.bake_type = 'DIFFUSE'
bpy.context.view_layer.update()
